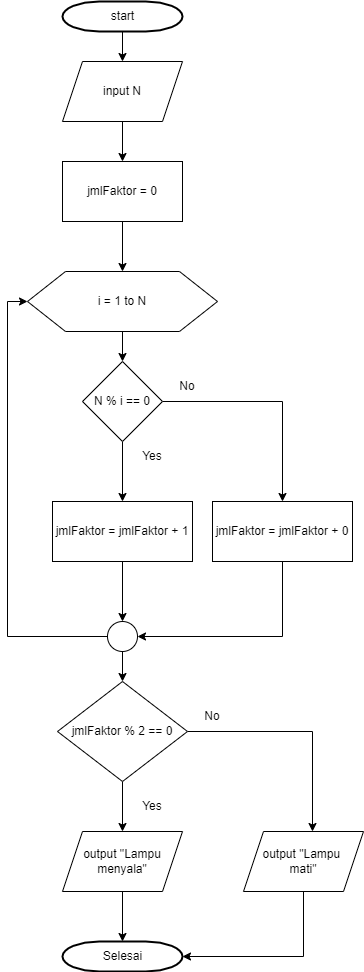

The diagram above was exported from draw.io. Its source (the exported page's mxGraphModel, read from the mxfile embedded in the PNG):
<mxGraphModel dx="211" dy="521" grid="1" gridSize="10" guides="1" tooltips="1" connect="1" arrows="1" fold="1" page="1" pageScale="1" pageWidth="827" pageHeight="1169" math="0" shadow="0">
  <root>
    <mxCell id="NNTjhtXZWAtrrtYCm35T-0" />
    <mxCell id="NNTjhtXZWAtrrtYCm35T-1" parent="NNTjhtXZWAtrrtYCm35T-0" />
    <mxCell id="SDQtiHNb6FkyzXr-4F6V-1" style="edgeStyle=orthogonalEdgeStyle;rounded=0;orthogonalLoop=1;jettySize=auto;html=1;" edge="1" parent="NNTjhtXZWAtrrtYCm35T-1" source="SDQtiHNb6FkyzXr-4F6V-0" target="SDQtiHNb6FkyzXr-4F6V-2">
      <mxGeometry relative="1" as="geometry">
        <mxPoint x="1120" y="120" as="targetPoint" />
      </mxGeometry>
    </mxCell>
    <mxCell id="SDQtiHNb6FkyzXr-4F6V-0" value="start" style="shape=mxgraph.flowchart.terminator;strokeWidth=2;gradientColor=none;gradientDirection=north;fontStyle=0;html=1;" vertex="1" parent="NNTjhtXZWAtrrtYCm35T-1">
      <mxGeometry x="1060" y="40" width="120" height="30" as="geometry" />
    </mxCell>
    <mxCell id="SDQtiHNb6FkyzXr-4F6V-3" style="edgeStyle=orthogonalEdgeStyle;rounded=0;orthogonalLoop=1;jettySize=auto;html=1;" edge="1" parent="NNTjhtXZWAtrrtYCm35T-1" source="SDQtiHNb6FkyzXr-4F6V-2">
      <mxGeometry relative="1" as="geometry">
        <mxPoint x="1120" y="200" as="targetPoint" />
      </mxGeometry>
    </mxCell>
    <mxCell id="SDQtiHNb6FkyzXr-4F6V-2" value="input N" style="shape=parallelogram;perimeter=parallelogramPerimeter;whiteSpace=wrap;html=1;fixedSize=1;" vertex="1" parent="NNTjhtXZWAtrrtYCm35T-1">
      <mxGeometry x="1060" y="100" width="120" height="60" as="geometry" />
    </mxCell>
    <mxCell id="jqM_M2DBQXnQl-flGrna-2" style="edgeStyle=orthogonalEdgeStyle;rounded=0;orthogonalLoop=1;jettySize=auto;html=1;" edge="1" parent="NNTjhtXZWAtrrtYCm35T-1" source="jqM_M2DBQXnQl-flGrna-0" target="jqM_M2DBQXnQl-flGrna-3">
      <mxGeometry relative="1" as="geometry">
        <mxPoint x="1120" y="410" as="targetPoint" />
      </mxGeometry>
    </mxCell>
    <mxCell id="jqM_M2DBQXnQl-flGrna-0" value="" style="verticalLabelPosition=bottom;verticalAlign=top;html=1;shape=hexagon;perimeter=hexagonPerimeter2;arcSize=6;size=0.2;" vertex="1" parent="NNTjhtXZWAtrrtYCm35T-1">
      <mxGeometry x="1025" y="310" width="190" height="60" as="geometry" />
    </mxCell>
    <mxCell id="jqM_M2DBQXnQl-flGrna-1" value="i = 1 to N" style="text;html=1;strokeColor=none;fillColor=none;align=center;verticalAlign=middle;whiteSpace=wrap;rounded=0;" vertex="1" parent="NNTjhtXZWAtrrtYCm35T-1">
      <mxGeometry x="1090" y="325" width="60" height="30" as="geometry" />
    </mxCell>
    <mxCell id="jqM_M2DBQXnQl-flGrna-6" style="edgeStyle=orthogonalEdgeStyle;rounded=0;orthogonalLoop=1;jettySize=auto;html=1;" edge="1" parent="NNTjhtXZWAtrrtYCm35T-1" source="jqM_M2DBQXnQl-flGrna-3">
      <mxGeometry relative="1" as="geometry">
        <mxPoint x="1120" y="540" as="targetPoint" />
      </mxGeometry>
    </mxCell>
    <mxCell id="jqM_M2DBQXnQl-flGrna-10" style="edgeStyle=orthogonalEdgeStyle;rounded=0;orthogonalLoop=1;jettySize=auto;html=1;" edge="1" parent="NNTjhtXZWAtrrtYCm35T-1" source="jqM_M2DBQXnQl-flGrna-3">
      <mxGeometry relative="1" as="geometry">
        <mxPoint x="1280" y="540" as="targetPoint" />
      </mxGeometry>
    </mxCell>
    <mxCell id="jqM_M2DBQXnQl-flGrna-3" value="N % i == 0" style="rhombus;whiteSpace=wrap;html=1;" vertex="1" parent="NNTjhtXZWAtrrtYCm35T-1">
      <mxGeometry x="1080" y="400" width="80" height="80" as="geometry" />
    </mxCell>
    <mxCell id="jqM_M2DBQXnQl-flGrna-5" style="edgeStyle=orthogonalEdgeStyle;rounded=0;orthogonalLoop=1;jettySize=auto;html=1;entryX=0.5;entryY=0;entryDx=0;entryDy=0;" edge="1" parent="NNTjhtXZWAtrrtYCm35T-1" source="jqM_M2DBQXnQl-flGrna-4" target="jqM_M2DBQXnQl-flGrna-0">
      <mxGeometry relative="1" as="geometry" />
    </mxCell>
    <mxCell id="jqM_M2DBQXnQl-flGrna-4" value="jmlFaktor = 0" style="rounded=0;whiteSpace=wrap;html=1;" vertex="1" parent="NNTjhtXZWAtrrtYCm35T-1">
      <mxGeometry x="1060" y="200" width="120" height="60" as="geometry" />
    </mxCell>
    <mxCell id="jqM_M2DBQXnQl-flGrna-8" value="Yes" style="text;html=1;strokeColor=none;fillColor=none;align=center;verticalAlign=middle;whiteSpace=wrap;rounded=0;" vertex="1" parent="NNTjhtXZWAtrrtYCm35T-1">
      <mxGeometry x="1120" y="480" width="60" height="30" as="geometry" />
    </mxCell>
    <mxCell id="jqM_M2DBQXnQl-flGrna-13" style="edgeStyle=orthogonalEdgeStyle;rounded=0;orthogonalLoop=1;jettySize=auto;html=1;entryX=0.5;entryY=0;entryDx=0;entryDy=0;" edge="1" parent="NNTjhtXZWAtrrtYCm35T-1" source="jqM_M2DBQXnQl-flGrna-9" target="jqM_M2DBQXnQl-flGrna-12">
      <mxGeometry relative="1" as="geometry" />
    </mxCell>
    <mxCell id="jqM_M2DBQXnQl-flGrna-9" value="jmlFaktor = jmlFaktor + 1" style="rounded=0;whiteSpace=wrap;html=1;" vertex="1" parent="NNTjhtXZWAtrrtYCm35T-1">
      <mxGeometry x="1050" y="540" width="140" height="60" as="geometry" />
    </mxCell>
    <mxCell id="jqM_M2DBQXnQl-flGrna-14" style="edgeStyle=orthogonalEdgeStyle;rounded=0;orthogonalLoop=1;jettySize=auto;html=1;entryX=1;entryY=0.5;entryDx=0;entryDy=0;exitX=0.5;exitY=1;exitDx=0;exitDy=0;" edge="1" parent="NNTjhtXZWAtrrtYCm35T-1" source="jqM_M2DBQXnQl-flGrna-11" target="jqM_M2DBQXnQl-flGrna-12">
      <mxGeometry relative="1" as="geometry" />
    </mxCell>
    <mxCell id="jqM_M2DBQXnQl-flGrna-11" value="jmlFaktor = jmlFaktor + 0" style="rounded=0;whiteSpace=wrap;html=1;" vertex="1" parent="NNTjhtXZWAtrrtYCm35T-1">
      <mxGeometry x="1210" y="540" width="140" height="60" as="geometry" />
    </mxCell>
    <mxCell id="jqM_M2DBQXnQl-flGrna-15" style="edgeStyle=orthogonalEdgeStyle;rounded=0;orthogonalLoop=1;jettySize=auto;html=1;entryX=0;entryY=0.5;entryDx=0;entryDy=0;exitX=0;exitY=0.5;exitDx=0;exitDy=0;" edge="1" parent="NNTjhtXZWAtrrtYCm35T-1" source="jqM_M2DBQXnQl-flGrna-12" target="jqM_M2DBQXnQl-flGrna-0">
      <mxGeometry relative="1" as="geometry" />
    </mxCell>
    <mxCell id="jqM_M2DBQXnQl-flGrna-16" style="edgeStyle=orthogonalEdgeStyle;rounded=0;orthogonalLoop=1;jettySize=auto;html=1;" edge="1" parent="NNTjhtXZWAtrrtYCm35T-1" source="jqM_M2DBQXnQl-flGrna-12" target="jqM_M2DBQXnQl-flGrna-17">
      <mxGeometry relative="1" as="geometry">
        <mxPoint x="1120" y="730" as="targetPoint" />
      </mxGeometry>
    </mxCell>
    <mxCell id="jqM_M2DBQXnQl-flGrna-12" value="" style="ellipse;whiteSpace=wrap;html=1;aspect=fixed;" vertex="1" parent="NNTjhtXZWAtrrtYCm35T-1">
      <mxGeometry x="1105" y="660" width="30" height="30" as="geometry" />
    </mxCell>
    <mxCell id="jqM_M2DBQXnQl-flGrna-18" style="edgeStyle=orthogonalEdgeStyle;rounded=0;orthogonalLoop=1;jettySize=auto;html=1;" edge="1" parent="NNTjhtXZWAtrrtYCm35T-1" source="jqM_M2DBQXnQl-flGrna-17">
      <mxGeometry relative="1" as="geometry">
        <mxPoint x="1120" y="870" as="targetPoint" />
      </mxGeometry>
    </mxCell>
    <mxCell id="jqM_M2DBQXnQl-flGrna-22" style="edgeStyle=orthogonalEdgeStyle;rounded=0;orthogonalLoop=1;jettySize=auto;html=1;" edge="1" parent="NNTjhtXZWAtrrtYCm35T-1" source="jqM_M2DBQXnQl-flGrna-17">
      <mxGeometry relative="1" as="geometry">
        <mxPoint x="1310" y="870" as="targetPoint" />
      </mxGeometry>
    </mxCell>
    <mxCell id="jqM_M2DBQXnQl-flGrna-17" value="jmlFaktor % 2 == 0" style="rhombus;whiteSpace=wrap;html=1;" vertex="1" parent="NNTjhtXZWAtrrtYCm35T-1">
      <mxGeometry x="1055" y="720" width="130" height="100" as="geometry" />
    </mxCell>
    <mxCell id="jqM_M2DBQXnQl-flGrna-19" value="No" style="text;html=1;strokeColor=none;fillColor=none;align=center;verticalAlign=middle;whiteSpace=wrap;rounded=0;" vertex="1" parent="NNTjhtXZWAtrrtYCm35T-1">
      <mxGeometry x="1155" y="410" width="60" height="30" as="geometry" />
    </mxCell>
    <mxCell id="jqM_M2DBQXnQl-flGrna-20" value="Yes" style="text;html=1;strokeColor=none;fillColor=none;align=center;verticalAlign=middle;whiteSpace=wrap;rounded=0;" vertex="1" parent="NNTjhtXZWAtrrtYCm35T-1">
      <mxGeometry x="1120" y="830" width="60" height="30" as="geometry" />
    </mxCell>
    <mxCell id="jqM_M2DBQXnQl-flGrna-26" style="edgeStyle=orthogonalEdgeStyle;rounded=0;orthogonalLoop=1;jettySize=auto;html=1;entryX=0.5;entryY=0;entryDx=0;entryDy=0;entryPerimeter=0;" edge="1" parent="NNTjhtXZWAtrrtYCm35T-1" source="jqM_M2DBQXnQl-flGrna-21" target="jqM_M2DBQXnQl-flGrna-25">
      <mxGeometry relative="1" as="geometry" />
    </mxCell>
    <mxCell id="jqM_M2DBQXnQl-flGrna-21" value="output &quot;Lampu menyala&quot;" style="shape=parallelogram;perimeter=parallelogramPerimeter;whiteSpace=wrap;html=1;fixedSize=1;" vertex="1" parent="NNTjhtXZWAtrrtYCm35T-1">
      <mxGeometry x="1060" y="870" width="120" height="60" as="geometry" />
    </mxCell>
    <mxCell id="jqM_M2DBQXnQl-flGrna-27" style="edgeStyle=orthogonalEdgeStyle;rounded=0;orthogonalLoop=1;jettySize=auto;html=1;entryX=1;entryY=0.5;entryDx=0;entryDy=0;entryPerimeter=0;exitX=0.5;exitY=1;exitDx=0;exitDy=0;" edge="1" parent="NNTjhtXZWAtrrtYCm35T-1" source="jqM_M2DBQXnQl-flGrna-23" target="jqM_M2DBQXnQl-flGrna-25">
      <mxGeometry relative="1" as="geometry" />
    </mxCell>
    <mxCell id="jqM_M2DBQXnQl-flGrna-23" value="output &quot;Lampu &lt;br&gt;mati&quot;" style="shape=parallelogram;perimeter=parallelogramPerimeter;whiteSpace=wrap;html=1;fixedSize=1;" vertex="1" parent="NNTjhtXZWAtrrtYCm35T-1">
      <mxGeometry x="1241" y="870" width="120" height="60" as="geometry" />
    </mxCell>
    <mxCell id="jqM_M2DBQXnQl-flGrna-24" value="No" style="text;html=1;strokeColor=none;fillColor=none;align=center;verticalAlign=middle;whiteSpace=wrap;rounded=0;" vertex="1" parent="NNTjhtXZWAtrrtYCm35T-1">
      <mxGeometry x="1180" y="740" width="60" height="30" as="geometry" />
    </mxCell>
    <mxCell id="jqM_M2DBQXnQl-flGrna-25" value="Selesai" style="shape=mxgraph.flowchart.terminator;strokeWidth=2;gradientColor=none;gradientDirection=north;fontStyle=0;html=1;" vertex="1" parent="NNTjhtXZWAtrrtYCm35T-1">
      <mxGeometry x="1060" y="980" width="120" height="30" as="geometry" />
    </mxCell>
  </root>
</mxGraphModel>